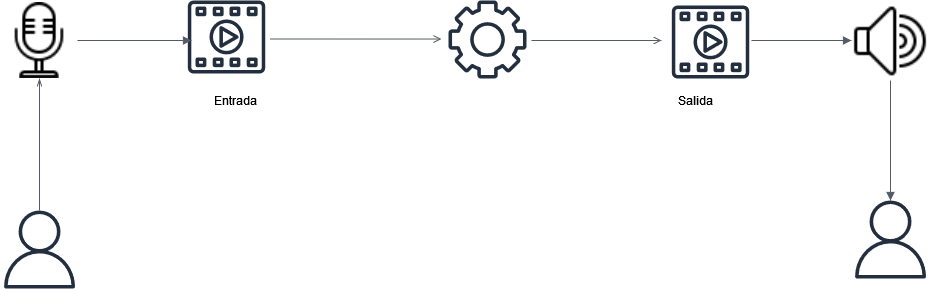

The diagram above was exported from draw.io. Its source (the exported page's mxGraphModel, read from the mxfile embedded in the PNG):
<mxGraphModel dx="2207" dy="1391" grid="1" gridSize="10" guides="1" tooltips="1" connect="1" arrows="1" fold="1" page="1" pageScale="1" pageWidth="1169" pageHeight="827" math="0" shadow="0">
  <root>
    <mxCell id="0" />
    <mxCell id="1" parent="0" />
    <mxCell id="cFqSYUoUl7bI3NOeXMpX-3" value="" style="sketch=0;outlineConnect=0;fontColor=#232F3E;gradientColor=none;fillColor=#232F3E;strokeColor=none;dashed=0;verticalLabelPosition=bottom;verticalAlign=top;align=center;html=1;fontSize=12;fontStyle=0;aspect=fixed;pointerEvents=1;shape=mxgraph.aws4.gear;" vertex="1" parent="1">
      <mxGeometry x="-563" y="-270" width="78" height="78" as="geometry" />
    </mxCell>
    <mxCell id="cFqSYUoUl7bI3NOeXMpX-4" value="" style="edgeStyle=orthogonalEdgeStyle;html=1;endArrow=open;elbow=vertical;startArrow=none;endFill=0;strokeColor=#545B64;rounded=0;entryX=-0.09;entryY=0.494;entryDx=0;entryDy=0;entryPerimeter=0;" edge="1" parent="1" target="cFqSYUoUl7bI3NOeXMpX-3">
      <mxGeometry width="100" relative="1" as="geometry">
        <mxPoint x="-742" y="-231.5" as="sourcePoint" />
        <mxPoint x="-642" y="-231.5" as="targetPoint" />
      </mxGeometry>
    </mxCell>
    <mxCell id="cFqSYUoUl7bI3NOeXMpX-5" value="" style="edgeStyle=orthogonalEdgeStyle;html=1;endArrow=open;elbow=vertical;startArrow=none;endFill=0;strokeColor=#545B64;rounded=0;" edge="1" parent="1">
      <mxGeometry width="100" relative="1" as="geometry">
        <mxPoint x="-480" y="-230" as="sourcePoint" />
        <mxPoint x="-350" y="-230" as="targetPoint" />
      </mxGeometry>
    </mxCell>
    <mxCell id="cFqSYUoUl7bI3NOeXMpX-6" value="Entrada" style="text;html=1;align=center;verticalAlign=middle;resizable=0;points=[];autosize=1;strokeColor=none;fillColor=none;" vertex="1" parent="1">
      <mxGeometry x="-806" y="-180" width="60" height="20" as="geometry" />
    </mxCell>
    <mxCell id="cFqSYUoUl7bI3NOeXMpX-7" value="Salida" style="text;html=1;align=center;verticalAlign=middle;resizable=0;points=[];autosize=1;strokeColor=none;fillColor=none;" vertex="1" parent="1">
      <mxGeometry x="-341" y="-180" width="50" height="20" as="geometry" />
    </mxCell>
    <mxCell id="cFqSYUoUl7bI3NOeXMpX-8" value="" style="sketch=0;outlineConnect=0;fontColor=#232F3E;gradientColor=none;fillColor=#232F3E;strokeColor=none;dashed=0;verticalLabelPosition=bottom;verticalAlign=top;align=center;html=1;fontSize=12;fontStyle=0;aspect=fixed;pointerEvents=1;shape=mxgraph.aws4.user;" vertex="1" parent="1">
      <mxGeometry x="-1011" y="-60" width="78" height="78" as="geometry" />
    </mxCell>
    <mxCell id="cFqSYUoUl7bI3NOeXMpX-9" value="" style="sketch=0;outlineConnect=0;fontColor=#232F3E;gradientColor=none;fillColor=#232F3E;strokeColor=none;dashed=0;verticalLabelPosition=bottom;verticalAlign=top;align=center;html=1;fontSize=12;fontStyle=0;aspect=fixed;pointerEvents=1;shape=mxgraph.aws4.user;" vertex="1" parent="1">
      <mxGeometry x="-160" y="-70" width="78" height="78" as="geometry" />
    </mxCell>
    <mxCell id="cFqSYUoUl7bI3NOeXMpX-10" value="" style="sketch=0;outlineConnect=0;fontColor=#232F3E;gradientColor=none;fillColor=#232F3E;strokeColor=none;dashed=0;verticalLabelPosition=bottom;verticalAlign=top;align=center;html=1;fontSize=12;fontStyle=0;aspect=fixed;pointerEvents=1;shape=mxgraph.aws4.multimedia;" vertex="1" parent="1">
      <mxGeometry x="-824" y="-270" width="78" height="73" as="geometry" />
    </mxCell>
    <mxCell id="cFqSYUoUl7bI3NOeXMpX-11" value="" style="sketch=0;outlineConnect=0;fontColor=#232F3E;gradientColor=none;fillColor=#232F3E;strokeColor=none;dashed=0;verticalLabelPosition=bottom;verticalAlign=top;align=center;html=1;fontSize=12;fontStyle=0;aspect=fixed;pointerEvents=1;shape=mxgraph.aws4.multimedia;" vertex="1" parent="1">
      <mxGeometry x="-340" y="-265" width="78" height="73" as="geometry" />
    </mxCell>
    <mxCell id="cFqSYUoUl7bI3NOeXMpX-14" value="" style="shape=image;verticalLabelPosition=bottom;labelBackgroundColor=#ffffff;verticalAlign=top;aspect=fixed;imageAspect=0;image=data:image/png,(base64 omitted: 1300 chars);" vertex="1" parent="1">
      <mxGeometry x="-1010" y="-268" width="76" height="76" as="geometry" />
    </mxCell>
    <mxCell id="cFqSYUoUl7bI3NOeXMpX-15" value="" style="shape=image;verticalLabelPosition=bottom;labelBackgroundColor=#ffffff;verticalAlign=top;aspect=fixed;imageAspect=0;image=data:image/png,(base64 omitted: 1492 chars);" vertex="1" parent="1">
      <mxGeometry x="-160" y="-268" width="78" height="78" as="geometry" />
    </mxCell>
    <mxCell id="cFqSYUoUl7bI3NOeXMpX-16" value="" style="edgeStyle=orthogonalEdgeStyle;html=1;endArrow=openThin;elbow=vertical;startArrow=none;endFill=0;strokeColor=#545B64;rounded=0;" edge="1" parent="1" source="cFqSYUoUl7bI3NOeXMpX-8" target="cFqSYUoUl7bI3NOeXMpX-14">
      <mxGeometry width="100" relative="1" as="geometry">
        <mxPoint x="-560" y="-130" as="sourcePoint" />
        <mxPoint x="-460" y="-130" as="targetPoint" />
      </mxGeometry>
    </mxCell>
    <mxCell id="cFqSYUoUl7bI3NOeXMpX-17" value="" style="edgeStyle=orthogonalEdgeStyle;html=1;endArrow=block;elbow=vertical;startArrow=none;endFill=1;strokeColor=#545B64;rounded=0;exitX=1;exitY=0.5;exitDx=0;exitDy=0;" edge="1" parent="1" source="cFqSYUoUl7bI3NOeXMpX-14">
      <mxGeometry width="100" relative="1" as="geometry">
        <mxPoint x="-560" y="-130" as="sourcePoint" />
        <mxPoint x="-820" y="-230" as="targetPoint" />
      </mxGeometry>
    </mxCell>
    <mxCell id="cFqSYUoUl7bI3NOeXMpX-18" value="" style="edgeStyle=orthogonalEdgeStyle;html=1;endArrow=block;elbow=vertical;startArrow=none;endFill=1;strokeColor=#545B64;rounded=0;" edge="1" parent="1">
      <mxGeometry width="100" relative="1" as="geometry">
        <mxPoint x="-260" y="-230" as="sourcePoint" />
        <mxPoint x="-160" y="-230" as="targetPoint" />
      </mxGeometry>
    </mxCell>
    <mxCell id="cFqSYUoUl7bI3NOeXMpX-19" value="" style="edgeStyle=orthogonalEdgeStyle;html=1;endArrow=block;elbow=vertical;startArrow=none;endFill=1;strokeColor=#545B64;rounded=0;exitX=0.5;exitY=1;exitDx=0;exitDy=0;" edge="1" parent="1" source="cFqSYUoUl7bI3NOeXMpX-15" target="cFqSYUoUl7bI3NOeXMpX-9">
      <mxGeometry width="100" relative="1" as="geometry">
        <mxPoint x="-560" y="-130" as="sourcePoint" />
        <mxPoint x="-460" y="-130" as="targetPoint" />
      </mxGeometry>
    </mxCell>
  </root>
</mxGraphModel>